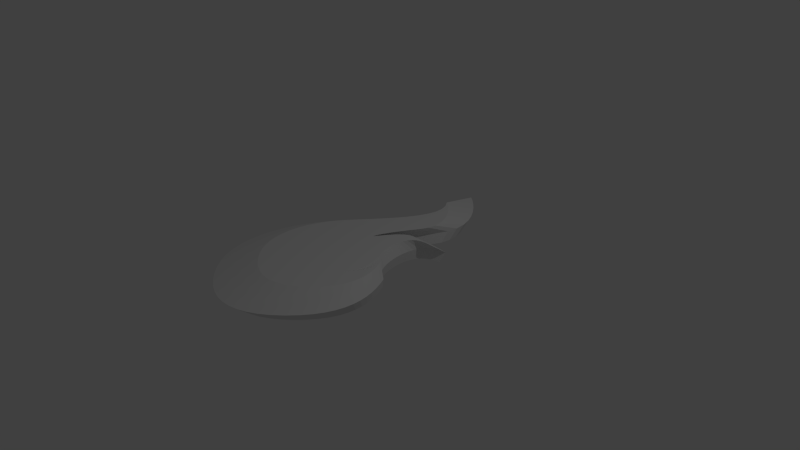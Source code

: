 # Source: Firewall.blend  (saved by Blender 2.74.0; exported with 4.5.12 LTS)
import bpy
from mathutils import Matrix  # noqa: F401  (used for matrix-valued properties, if any)

bpy.ops.wm.read_factory_settings(use_empty=True)
scene = bpy.context.scene
scene.name = 'Scene'

# ---- collections
col_collection_1 = bpy.data.collections.new('Collection 1'); scene.collection.children.link(col_collection_1)

# ---- world
world_world = bpy.data.worlds.new('World'); scene.world = world_world
world_world.color = (0.05088, 0.05088, 0.05088)
world_world.use_sun_shadow = False
world_world.sun_shadow_jitter_overblur = 0.0
world_world.cycles.sampling_method = 'MANUAL'
world_world.cycles.sample_map_resolution = 256

# ---- cameras
cam_camera = bpy.data.cameras.new('Camera')
cam_camera.clip_end = 100.0
cam_camera.lens = 35.0
cam_camera.sensor_width = 32.0
cam_camera.sensor_height = 18.0
cam_camera.ortho_scale = 7.314
cam_camera.dof.focus_distance = 0.0
cam_camera.dof.aperture_fstop = 128.0

# ---- lights
light_lamp = bpy.data.lights.new('Lamp', 'POINT')
light_lamp.transmission_factor = 0.0
light_lamp.cutoff_distance = 30.0
light_lamp.energy = 100.0
light_lamp.shadow_buffer_clip_start = 1.001
light_lamp.shadow_soft_size = 0.1
light_lamp.shadow_maximum_resolution = 0.006
light_lamp.use_absolute_resolution = True
light_lamp.cycles.use_multiple_importance_sampling = False

# ---- meshes
me_mesh = bpy.data.meshes.new('Mesh')
me_mesh.from_pydata([(0.5915, -0.4539, -0.0005724), (0.5999, -0.5512, -0.0005724), (0.5915, -0.6397, -0.0005725), (0.5698, -0.7192, -0.0005725), (0.5383, -0.7896, -0.0005725), (0.5003, -0.8506, -0.0005725), (0.4595, -0.9021, -0.0005725), (0.419, -0.9441, -0.0005725), (0.3825, -0.9762, -0.0005725), (0.3533, -0.9984, -0.0005725), (0.335, -1.011, -0.0005725), (0.3308, -1.012, -0.0005725), (0.4085, -0.9345, -0.0005725), (0.4607, -0.8487, -0.0005725), (0.4909, -0.7577, -0.0005725), (0.5025, -0.664, -0.0005724), (0.499, -0.5702, -0.0005724), (0.4839, -0.4789, -0.0005724), (0.4607, -0.3927, -0.0005724), (0.4327, -0.3141, -0.0005724), (0.4036, -0.2457, -0.0005724), (0.3767, -0.19, -0.0005724), (0.3556, -0.1497, -0.0005724), (0.3437, -0.1272, -0.0005724), (0.318, -0.06606, -0.0005724), (0.2947, 0.007514, -0.0005724), (0.2756, 0.09017, -0.0005724), (0.2627, 0.1785, -0.0005724), (0.2579, 0.2693, -0.0005723), (0.2631, 0.359, -0.0005723), (0.2802, 0.4444, -0.0005723), (0.3113, 0.5222, -0.0005723), (0.3581, 0.5888, -0.0005723), (0.4226, 0.641, -0.0005723), (0.5067, 0.6755, -0.0005722), (0.6124, 0.6889, -0.0005722), (0.6157, 0.6898, -0.0005722), (0.6051, 0.6922, -0.0005722), (0.5829, 0.6955, -0.0005722), (0.5512, 0.6995, -0.0005722), (0.5123, 0.7036, -0.0005722), (0.4685, 0.7075, -0.0005722), (0.422, 0.7109, -0.0005723), (0.375, 0.7132, -0.0005723), (0.3299, 0.7142, -0.0005723), (0.2887, 0.7134, -0.0005723), (0.2539, 0.7104, -0.0005723), (0.2276, 0.7049, -0.0005723), (0.1783, 0.6848, -0.0005723), (0.1317, 0.6584, -0.0005723), (0.08779, 0.6263, -0.0005723), (0.04629, 0.5895, -0.0005724), (0.007052, 0.5487, -0.0005724), (-0.03009, 0.5047, -0.0005724), (-0.0653, 0.4585, -0.0005724), (-0.09875, 0.4108, -0.0005724), (-0.1306, 0.3624, -0.0005724), (-0.1611, 0.3142, -0.0005724), (-0.1902, 0.267, -0.0005724), (-0.2183, 0.2215, -0.0005724), (-0.2275, 0.2106, -0.0005724), (-0.2323, 0.2132, -0.0005724), (-0.2319, 0.2293, -0.0005724), (-0.2254, 0.259, -0.0005724), (-0.212, 0.3024, -0.0005724), (-0.1908, 0.3595, -0.0005724), (-0.1609, 0.4304, -0.0005724), (-0.1215, 0.5152, -0.0005724), (-0.07154, 0.614, -0.0005723), (-0.01031, 0.7268, -0.0005723), (0.06311, 0.8538, -0.0005723), (0.1496, 0.9948, -0.0005723), (0.22, 1.147, -0.0005723), (0.2451, 1.297, -0.0005723), (0.2327, 1.443, -0.0005723), (0.1904, 1.583, -0.0005723), (0.1258, 1.714, -0.0005723), (0.04681, 1.833, -0.0005723), (-0.03908, 1.939, -0.0005723), (-0.1241, 2.028, -0.0005724), (-0.2007, 2.099, -0.0005724), (-0.2611, 2.148, -0.0005724), (-0.2976, 2.174, -0.0005724), (-0.3025, 2.174, -0.0005724), (-0.2071, 2.036, -0.0005725), (-0.1626, 1.888, -0.0005725), (-0.1628, 1.729, -0.0005725), (-0.2012, 1.563, -0.0005725), (-0.2714, 1.393, -0.0005725), (-0.3671, 1.219, -0.0005725), (-0.482, 1.044, -0.0005725), (-0.6096, 0.8709, -0.0005725), (-0.7435, 0.7014, -0.0005725), (-0.8773, 0.5378, -0.0005725), (-1.005, 0.3823, -0.0005725), (-1.119, 0.2371, -0.0005726), (-1.22, 0.09023, -0.0005726), (-1.306, -0.06409, -0.0005726), (-1.374, -0.2241, -0.0005727), (-1.426, -0.388, -0.0005727), (-1.459, -0.5541, -0.0005727), (-1.474, -0.7206, -0.0005728), (-1.469, -0.8858, -0.0005728), (-1.444, -1.048, -0.0005728), (-1.399, -1.205, -0.0005728), (-1.332, -1.356, -0.0005728), (-1.244, -1.498, -0.0005728), (-1.132, -1.631, -0.0005728), (-1.007, -1.75, -0.0005728), (-0.8803, -1.849, -0.0005728), (-0.7534, -1.929, -0.0005728), (-0.6261, -1.989, -0.0005728), (-0.4985, -2.029, -0.0005727), (-0.3707, -2.047, -0.0005727), (-0.2429, -2.045, -0.0005727), (-0.1153, -2.021, -0.0005727), (0.01203, -1.975, -0.0005726), (0.1389, -1.908, -0.0005726), (0.2651, -1.817, -0.0005726), (0.3906, -1.704, -0.0005725), (0.5032, -1.579, -0.0005725), (0.5923, -1.457, -0.0005724), (0.6595, -1.337, -0.0005724), (0.7066, -1.218, -0.0005723), (0.7354, -1.102, -0.0005723), (0.7475, -0.9871, -0.0005723), (0.7446, -0.8747, -0.0005722), (0.7286, -0.7644, -0.0005722), (0.7011, -0.6563, -0.0005722), (0.6638, -0.5504, -0.0005722), (0.6186, -0.4469, -0.0005722), (0.567, -0.3457, -0.0005722), (0.4116, -0.251, 0.2592), (0.4491, -0.3244, 0.2592), (0.4819, -0.3996, 0.2592), (0.509, -0.4764, 0.2592), (0.5289, -0.5549, 0.2592), (0.5406, -0.635, 0.2592), (0.5426, -0.7166, 0.2592), (0.5339, -0.7998, 0.2592), (0.513, -0.8844, 0.2592), (0.4788, -0.9704, 0.2592), (0.43, -1.058, 0.2592), (0.3653, -1.147, 0.2592), (0.2835, -1.237, 0.2592), (0.1925, -1.319, 0.2592), (0.1008, -1.385, 0.2592), (0.008735, -1.434, 0.2592), (-0.08369, -1.467, 0.2592), (-0.1764, -1.485, 0.2592), (-0.2691, -1.486, 0.2592), (-0.3619, -1.473, 0.2592), (-0.4545, -1.444, 0.2592), (-0.547, -1.401, 0.2592), (-0.6391, -1.343, 0.2592), (-0.7307, -1.27, 0.2592), (-0.8218, -1.184, 0.2592), (-0.9028, -1.088, 0.2592), (-0.9673, -0.9843, 0.2592), (-1.016, -0.8749, 0.2592), (-1.049, -0.7607, 0.2592), (-1.066, -0.643, 0.2592), (-1.07, -0.5231, 0.2592), (-1.059, -0.4022, 0.2592), (-1.035, -0.2817, 0.2592), (-0.9976, -0.1627, 0.2592), (-0.9478, -0.04653, 0.2592), (-0.886, 0.0655, 0.2592), (-0.8127, 0.1721, 0.2592), (-0.7295, 0.2775, 0.2592), (-0.6369, 0.3904, 0.2592), (-0.5397, 0.5092, 0.2592), (-0.4425, 0.6322, 0.2592), (-0.3499, 0.7579, 0.2592), (-0.2665, 0.8847, 0.2592), (-0.197, 1.011, 0.2592), (-0.146, 1.135, 0.2592), (-0.1182, 1.255, 0.2592), (-0.118, 1.37, 0.2592), (-0.1503, 1.478, 0.2592), (-0.2196, 1.578, 0.2592), (-0.216, 1.578, 0.2592), (-0.1895, 1.559, 0.2592), (-0.1457, 1.523, 0.2592), (-0.09012, 1.472, 0.2592), (-0.02837, 1.407, 0.2592), (0.03398, 1.331, 0.2592), (0.09136, 1.244, 0.2592), (0.1382, 1.149, 0.2592), (0.1689, 1.048, 0.2592), (0.1779, 0.9415, 0.2592), (0.1597, 0.8324, 0.2592), (0.1086, 0.7222, 0.2592), (0.04582, 0.6198, 0.2592), (-0.007485, 0.5277, 0.2592), (-0.05194, 0.4458, 0.2592), (-0.08817, 0.374, 0.2592), (-0.1168, 0.3125, 0.2592), (-0.1385, 0.261, 0.2592), (-0.1539, 0.2195, 0.2592), (-0.1637, 0.188, 0.2592), (-0.1683, 0.1665, 0.2592), (-0.1686, 0.1548, 0.2592), (-0.1651, 0.1529, 0.2592), (-0.1585, 0.1608, 0.2592), (-0.1381, 0.1938, 0.2592), (-0.1169, 0.2281, 0.2592), (-0.09482, 0.2631, 0.2592), (-0.07169, 0.2982, 0.2592), (-0.04741, 0.3329, 0.2592), (-0.02184, 0.3664, 0.2592), (0.005119, 0.3983, 0.2592), (0.0336, 0.4279, 0.2592), (0.06373, 0.4547, 0.2592), (0.09562, 0.4779, 0.2592), (0.1294, 0.4972, 0.2592), (0.1652, 0.5117, 0.2592), (0.1843, 0.5157, 0.2592), (0.2096, 0.5179, 0.2592), (0.2395, 0.5185, 0.2592), (0.2722, 0.5178, 0.2592), (0.3063, 0.5161, 0.2592), (0.3401, 0.5136, 0.2592), (0.3719, 0.5108, 0.2592), (0.4001, 0.5078, 0.2592), (0.4231, 0.5049, 0.2592), (0.4393, 0.5025, 0.2592), (0.447, 0.5008, 0.2592), (0.4446, 0.5001, 0.2592), (0.3679, 0.4904, 0.2592), (0.3068, 0.4654, 0.2592), (0.2599, 0.4275, 0.2592), (0.226, 0.3791, 0.2592), (0.2034, 0.3227, 0.2592), (0.191, 0.2606, 0.2592), (0.1872, 0.1955, 0.2592), (0.1907, 0.1296, 0.2592), (0.2001, 0.06546, 0.2592), (0.2139, 0.005455, 0.2592), (0.2309, -0.04796, 0.2592), (0.2495, -0.09235, 0.2592), (0.2582, -0.1086, 0.2592), (0.2735, -0.1379, 0.2592), (0.293, -0.1783, 0.2592), (0.3141, -0.228, 0.2592), (0.3344, -0.2851, 0.2592), (0.3513, -0.3477, 0.2592), (0.3623, -0.414, 0.2592), (0.3648, -0.482, 0.2592), (0.3564, -0.55, 0.2592), (0.3345, -0.6161, 0.2592), (0.2966, -0.6784, 0.2592), (0.2401, -0.735, 0.2592), (0.2432, -0.7336, 0.2592), (0.2565, -0.7248, 0.2592), (0.2777, -0.7087, 0.2592), (0.3042, -0.6854, 0.2592), (0.3336, -0.6549, 0.2592), (0.3632, -0.6175, 0.2592), (0.3908, -0.5732, 0.2592), (0.4136, -0.5221, 0.2592), (0.4294, -0.4644, 0.2592), (0.4355, -0.4002, 0.2592), (0.4294, -0.3295, 0.2592), (0.5393, -0.4138, -0.2586), (0.5469, -0.5026, -0.2586), (0.5392, -0.5833, -0.2586), (0.5195, -0.6557, -0.2586), (0.4907, -0.7199, -0.2586), (0.4562, -0.7755, -0.2586), (0.4189, -0.8225, -0.2586), (0.382, -0.8607, -0.2586), (0.3487, -0.89, -0.2586), (0.3222, -0.9103, -0.2586), (0.3054, -0.9214, -0.2586), (0.3016, -0.9231, -0.2586), (0.3724, -0.852, -0.2586), (0.42, -0.7738, -0.2586), (0.4476, -0.6908, -0.2586), (0.4581, -0.6054, -0.2586), (0.455, -0.5199, -0.2586), (0.4412, -0.4367, -0.2586), (0.42, -0.358, -0.2586), (0.3945, -0.2864, -0.2586), (0.368, -0.224, -0.2586), (0.3435, -0.1732, -0.2586), (0.3242, -0.1364, -0.2586), (0.3133, -0.116, -0.2586), (0.2899, -0.06023, -0.2586), (0.2687, 0.006851, -0.2586), (0.2513, 0.08221, -0.2586), (0.2395, 0.1628, -0.2586), (0.2351, 0.2455, -0.2586), (0.2399, 0.3273, -0.2586), (0.2555, 0.4052, -0.2586), (0.2838, 0.4761, -0.2586), (0.3264, 0.5368, -0.2586), (0.3853, 0.5844, -0.2586), (0.462, 0.6159, -0.2586), (0.5583, 0.628, -0.2586), (0.5614, 0.6289, -0.2586), (0.5517, 0.6311, -0.2586), (0.5314, 0.6341, -0.2586), (0.5025, 0.6377, -0.2586), (0.4671, 0.6415, -0.2586), (0.4271, 0.6451, -0.2586), (0.3847, 0.6481, -0.2586), (0.3419, 0.6502, -0.2586), (0.3007, 0.6511, -0.2586), (0.2632, 0.6504, -0.2586), (0.2315, 0.6477, -0.2586), (0.2075, 0.6426, -0.2586), (0.1625, 0.6244, -0.2586), (0.1201, 0.6002, -0.2586), (0.08004, 0.571, -0.2586), (0.0422, 0.5374, -0.2586), (0.006429, 0.5002, -0.2586), (-0.02743, 0.4602, -0.2586), (-0.05954, 0.418, -0.2586), (-0.09003, 0.3745, -0.2586), (-0.1191, 0.3304, -0.2586), (-0.1468, 0.2865, -0.2586), (-0.1734, 0.2434, -0.2586), (-0.1991, 0.202, -0.2586), (-0.2074, 0.192, -0.2586), (-0.2118, 0.1944, -0.2586), (-0.2114, 0.209, -0.2586), (-0.2055, 0.2361, -0.2586), (-0.1933, 0.2757, -0.2586), (-0.174, 0.3277, -0.2586), (-0.1467, 0.3924, -0.2586), (-0.1107, 0.4697, -0.2586), (-0.06522, 0.5598, -0.2586), (-0.009401, 0.6627, -0.2586), (0.05754, 0.7784, -0.2586), (0.1364, 0.907, -0.2586), (0.2005, 1.045, -0.2586), (0.2235, 1.182, -0.2586), (0.2121, 1.316, -0.2586), (0.1736, 1.443, -0.2586), (0.1147, 1.562, -0.2586), (0.04267, 1.671, -0.2586), (-0.03563, 1.767, -0.2586), (-0.1132, 1.849, -0.2586), (-0.183, 1.913, -0.2586), (-0.238, 1.958, -0.2586), (-0.2713, 1.982, -0.2586), (-0.2758, 1.982, -0.2586), (-0.1888, 1.857, -0.2586), (-0.1482, 1.721, -0.2586), (-0.1484, 1.577, -0.2586), (-0.1834, 1.425, -0.2586), (-0.2474, 1.27, -0.2586), (-0.3347, 1.111, -0.2586), (-0.4394, 0.9519, -0.2586), (-0.5557, 0.794, -0.2586), (-0.6778, 0.6395, -0.2586), (-0.7999, 0.4903, -0.2586), (-0.9161, 0.3486, -0.2586), (-1.021, 0.2162, -0.2586), (-1.113, 0.08226, -0.2586), (-1.19, -0.05843, -0.2586), (-1.253, -0.2043, -0.2586), (-1.3, -0.3537, -0.2586), (-1.33, -0.5051, -0.2586), (-1.344, -0.6569, -0.2586), (-1.339, -0.8075, -0.2586), (-1.317, -0.9553, -0.2586), (-1.276, -1.099, -0.2586), (-1.215, -1.236, -0.2586), (-1.134, -1.366, -0.2586), (-1.032, -1.487, -0.2586), (-0.9177, -1.595, -0.2586), (-0.8026, -1.686, -0.2586), (-0.6869, -1.759, -0.2586), (-0.5708, -1.814, -0.2586), (-0.4545, -1.85, -0.2586), (-0.338, -1.867, -0.2586), (-0.2215, -1.865, -0.2586), (-0.1051, -1.843, -0.2586), (0.01097, -1.801, -0.2586), (0.1266, -1.739, -0.2586), (0.2417, -1.657, -0.2586), (0.3561, -1.553, -0.2586), (0.4588, -1.44, -0.2586), (0.54, -1.329, -0.2586), (0.6013, -1.219, -0.2586), (0.6442, -1.111, -0.2586), (0.6705, -1.004, -0.2586), (0.6815, -0.9, -0.2586), (0.6789, -0.7975, -0.2586), (0.6643, -0.6969, -0.2586), (0.6392, -0.5983, -0.2586), (0.6052, -0.5018, -0.2586), (0.564, -0.4074, -0.2586), (0.517, -0.3152, -0.2586)], [], [(109, 108, 372, 373), (263, 262, 261, 260, 259, 258, 257, 256, 255, 254, 253, 252, 251, 250, 249, 248, 247, 246, 245, 244, 243, 242, 241, 240, 239, 238, 237, 236, 235, 234, 233, 232, 231, 230, 229, 228, 227, 226, 225, 224, 223, 222, 221, 220, 219, 218, 217, 216, 215, 214, 213, 212, 211, 210, 209, 208, 207, 206, 205, 204, 203, 202, 201, 200, 199, 198, 197, 196, 195, 194, 193, 192, 191, 190, 189, 188, 187, 186, 185, 184, 183, 182, 181, 180, 179, 178, 177, 176, 175, 174, 173, 172, 171, 170, 169, 168, 167, 166, 165, 164, 163, 162, 161, 160, 159, 158, 157, 156, 155, 154, 153, 152, 151, 150, 149, 148, 147, 146, 145, 144, 143, 142, 141, 140, 139, 138, 137, 136, 135, 134, 133, 132), (108, 109, 154, 155), (41, 42, 221, 222), (68, 69, 194, 195), (1, 2, 261, 262), (95, 96, 167, 168), (28, 29, 234, 235), (122, 123, 140, 141), (55, 56, 207, 208), (82, 83, 180, 181), (15, 16, 247, 248), (109, 110, 153, 154), (42, 43, 220, 221), (69, 70, 193, 194), (2, 3, 260, 261), (96, 97, 166, 167), (29, 30, 233, 234), (123, 124, 139, 140), (56, 57, 206, 207), (83, 84, 179, 180), (16, 17, 246, 247), (110, 111, 152, 153), (43, 44, 219, 220), (70, 71, 192, 193), (3, 4, 259, 260), (97, 98, 165, 166), (30, 31, 232, 233), (124, 125, 138, 139), (57, 58, 205, 206), (17, 18, 245, 246), (84, 85, 178, 179), (111, 112, 151, 152), (44, 45, 218, 219), (71, 72, 191, 192), (4, 5, 258, 259), (98, 99, 164, 165), (31, 32, 231, 232), (125, 126, 137, 138), (58, 59, 204, 205), (85, 86, 177, 178), (18, 19, 244, 245), (112, 113, 150, 151), (45, 46, 217, 218), (72, 73, 190, 191), (5, 6, 257, 258), (32, 33, 230, 231), (99, 100, 163, 164), (126, 127, 136, 137), (59, 60, 203, 204), (86, 87, 176, 177), (19, 20, 243, 244), (113, 114, 149, 150), (46, 47, 216, 217), (73, 74, 189, 190), (6, 7, 256, 257), (100, 101, 162, 163), (33, 34, 229, 230), (127, 128, 135, 136), (60, 61, 202, 203), (87, 88, 175, 176), (20, 21, 242, 243), (114, 115, 148, 149), (47, 48, 215, 216), (74, 75, 188, 189), (7, 8, 255, 256), (101, 102, 161, 162), (34, 35, 228, 229), (128, 129, 134, 135), (61, 62, 201, 202), (88, 89, 174, 175), (21, 22, 241, 242), (115, 116, 147, 148), (48, 49, 214, 215), (75, 76, 187, 188), (8, 9, 254, 255), (102, 103, 160, 161), (35, 36, 227, 228), (129, 130, 133, 134), (62, 63, 200, 201), (89, 90, 173, 174), (22, 23, 240, 241), (116, 117, 146, 147), (49, 50, 213, 214), (76, 77, 186, 187), (9, 10, 253, 254), (103, 104, 159, 160), (36, 37, 226, 227), (130, 131, 132, 133), (63, 64, 199, 200), (90, 91, 172, 173), (23, 24, 239, 240), (117, 118, 145, 146), (50, 51, 212, 213), (77, 78, 185, 186), (10, 11, 252, 253), (104, 105, 158, 159), (37, 38, 225, 226), (131, 0, 263, 132), (64, 65, 198, 199), (91, 92, 171, 172), (24, 25, 238, 239), (118, 119, 144, 145), (51, 52, 211, 212), (78, 79, 184, 185), (11, 12, 251, 252), (105, 106, 157, 158), (38, 39, 224, 225), (65, 66, 197, 198), (92, 93, 170, 171), (25, 26, 237, 238), (119, 120, 143, 144), (52, 53, 210, 211), (79, 80, 183, 184), (12, 13, 250, 251), (106, 107, 156, 157), (39, 40, 223, 224), (66, 67, 196, 197), (93, 94, 169, 170), (26, 27, 236, 237), (120, 121, 142, 143), (53, 54, 209, 210), (80, 81, 182, 183), (13, 14, 249, 250), (107, 108, 155, 156), (40, 41, 222, 223), (67, 68, 195, 196), (0, 1, 262, 263), (94, 95, 168, 169), (27, 28, 235, 236), (121, 122, 141, 142), (54, 55, 208, 209), (81, 82, 181, 182), (14, 15, 248, 249), (264, 395, 394, 393, 392, 391, 390, 389, 388, 387, 386, 385, 384, 383, 382, 381, 380, 379, 378, 377, 376, 375, 374, 373, 372, 371, 370, 369, 368, 367, 366, 365, 364, 363, 362, 361, 360, 359, 358, 357, 356, 355, 354, 353, 352, 351, 350, 349, 348, 347, 346, 345, 344, 343, 342, 341, 340, 339, 338, 337, 336, 335, 334, 333, 332, 331, 330, 329, 328, 327, 326, 325, 324, 323, 322, 321, 320, 319, 318, 317, 316, 315, 314, 313, 312, 311, 310, 309, 308, 307, 306, 305, 304, 303, 302, 301, 300, 299, 298, 297, 296, 295, 294, 293, 292, 291, 290, 289, 288, 287, 286, 285, 284, 283, 282, 281, 280, 279, 278, 277, 276, 275, 274, 273, 272, 271, 270, 269, 268, 267, 266, 265), (42, 41, 305, 306), (69, 68, 332, 333), (2, 1, 265, 266), (96, 95, 359, 360), (29, 28, 292, 293), (123, 122, 386, 387), (56, 55, 319, 320), (83, 82, 346, 347), (16, 15, 279, 280), (110, 109, 373, 374), (43, 42, 306, 307), (70, 69, 333, 334), (3, 2, 266, 267), (97, 96, 360, 361), (30, 29, 293, 294), (124, 123, 387, 388), (57, 56, 320, 321), (84, 83, 347, 348), (17, 16, 280, 281), (111, 110, 374, 375), (44, 43, 307, 308), (71, 70, 334, 335), (4, 3, 267, 268), (98, 97, 361, 362), (31, 30, 294, 295), (125, 124, 388, 389), (58, 57, 321, 322), (18, 17, 281, 282), (85, 84, 348, 349), (112, 111, 375, 376), (45, 44, 308, 309), (72, 71, 335, 336), (5, 4, 268, 269), (99, 98, 362, 363), (32, 31, 295, 296), (126, 125, 389, 390), (59, 58, 322, 323), (86, 85, 349, 350), (19, 18, 282, 283), (113, 112, 376, 377), (46, 45, 309, 310), (73, 72, 336, 337), (6, 5, 269, 270), (33, 32, 296, 297), (100, 99, 363, 364), (127, 126, 390, 391), (60, 59, 323, 324), (87, 86, 350, 351), (20, 19, 283, 284), (114, 113, 377, 378), (47, 46, 310, 311), (74, 73, 337, 338), (7, 6, 270, 271), (101, 100, 364, 365), (34, 33, 297, 298), (128, 127, 391, 392), (61, 60, 324, 325), (88, 87, 351, 352), (21, 20, 284, 285), (115, 114, 378, 379), (48, 47, 311, 312), (75, 74, 338, 339), (8, 7, 271, 272), (102, 101, 365, 366), (35, 34, 298, 299), (129, 128, 392, 393), (62, 61, 325, 326), (89, 88, 352, 353), (22, 21, 285, 286), (116, 115, 379, 380), (49, 48, 312, 313), (76, 75, 339, 340), (9, 8, 272, 273), (103, 102, 366, 367), (36, 35, 299, 300), (130, 129, 393, 394), (63, 62, 326, 327), (90, 89, 353, 354), (23, 22, 286, 287), (117, 116, 380, 381), (50, 49, 313, 314), (77, 76, 340, 341), (10, 9, 273, 274), (104, 103, 367, 368), (37, 36, 300, 301), (131, 130, 394, 395), (64, 63, 327, 328), (91, 90, 354, 355), (24, 23, 287, 288), (118, 117, 381, 382), (51, 50, 314, 315), (78, 77, 341, 342), (11, 10, 274, 275), (105, 104, 368, 369), (38, 37, 301, 302), (0, 131, 395, 264), (65, 64, 328, 329), (92, 91, 355, 356), (25, 24, 288, 289), (119, 118, 382, 383), (52, 51, 315, 316), (79, 78, 342, 343), (12, 11, 275, 276), (106, 105, 369, 370), (39, 38, 302, 303), (66, 65, 329, 330), (93, 92, 356, 357), (26, 25, 289, 290), (120, 119, 383, 384), (53, 52, 316, 317), (80, 79, 343, 344), (13, 12, 276, 277), (107, 106, 370, 371), (40, 39, 303, 304), (67, 66, 330, 331), (94, 93, 357, 358), (27, 26, 290, 291), (121, 120, 384, 385), (54, 53, 317, 318), (81, 80, 344, 345), (14, 13, 277, 278), (108, 107, 371, 372), (41, 40, 304, 305), (68, 67, 331, 332), (1, 0, 264, 265), (95, 94, 358, 359), (28, 27, 291, 292), (122, 121, 385, 386), (55, 54, 318, 319), (82, 81, 345, 346), (15, 14, 278, 279)])
me_mesh.use_remesh_preserve_volume = False
me_mesh.use_remesh_preserve_attributes = False
me_mesh.use_mirror_vertex_groups = False
me_mesh.update()

# ---- objects
ob_flame = bpy.data.objects.new('Flame', me_mesh)
ob_lamp = bpy.data.objects.new('Lamp', light_lamp)
ob_camera = bpy.data.objects.new('Camera', cam_camera)

# ---- transforms, parenting, visibility, modifiers, constraints
ob_flame.location = (0.0, -4.263e-14, 0.0)
ob_flame.scale = (1.0, 1.0, 0.551)
ob_flame.lineart.crease_threshold = 0.0
ob_lamp.location = (4.076, 1.005, 5.904)
ob_lamp.rotation_euler = (0.6503, 0.05522, 1.866)
ob_lamp.lock_rotations_4d = False
ob_lamp.empty_display_type = 'ARROWS'
ob_lamp.color = (0.0, 0.0, 0.0, 0.0)
ob_lamp.lineart.crease_threshold = 0.0
ob_camera.location = (7.481, -6.508, 5.344)
ob_camera.rotation_euler = (1.109, 0.01082, 0.8149)
ob_camera.lock_rotations_4d = False
ob_camera.empty_display_type = 'ARROWS'
ob_camera.color = (0.0, 0.0, 0.0, 0.0)
ob_camera.display_type = 'WIRE'
ob_camera.lineart.crease_threshold = 0.0

# ---- collection membership
col_collection_1.objects.link(ob_flame)
col_collection_1.objects.link(ob_lamp)
col_collection_1.objects.link(ob_camera)

# ---- scene / render settings (as saved in the file)
scene.camera = ob_camera
scene.frame_start = 1; scene.frame_end = 250; scene.frame_set(1)
scene.render.engine = 'BLENDER_EEVEE_NEXT'
scene.render.resolution_percentage = 50
scene.render.dither_intensity = 0.0
scene.cycles.use_denoising = False
scene.cycles.samples = 10
scene.cycles.sampling_pattern = 'TABULATED_SOBOL'
scene.cycles.light_sampling_threshold = 0.0
scene.cycles.use_adaptive_sampling = False
scene.cycles.use_light_tree = False
scene.cycles.blur_glossy = 0.0
scene.cycles.pixel_filter_type = 'GAUSSIAN'
scene.cycles.sample_clamp_indirect = 0.0
scene.view_settings.view_transform = 'Standard'
bpy.context.view_layer.update()
